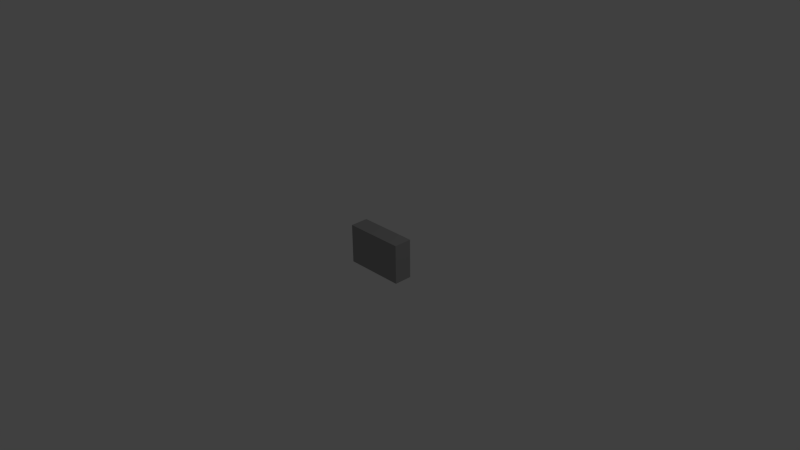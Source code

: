 # Source: 390k_0805.blend  (saved by Blender 2.73.0; exported with 4.5.12 LTS)
import bpy
from mathutils import Matrix  # noqa: F401  (used for matrix-valued properties, if any)

bpy.ops.wm.read_factory_settings(use_empty=True)
scene = bpy.context.scene
scene.name = 'Scene'

# ---- collections
col_collection_1 = bpy.data.collections.new('Collection 1'); scene.collection.children.link(col_collection_1)

# ---- materials (node trees are filled in below, after node groups)
mat_text = bpy.data.materials.new('Text')
mat_text.alpha_threshold = 0.0
mat_text.use_transparent_shadow = False
mat_text.diffuse_color = (1.0, 1.0, 1.0, 1.0)
mat_text.roughness = 0.5
mat_main_chassis = bpy.data.materials.new('Main_Chassis')
mat_main_chassis.alpha_threshold = 0.0
mat_main_chassis.use_transparent_shadow = False
mat_main_chassis.diffuse_color = (0.342, 0.342, 0.342, 1.0)
mat_main_chassis.specular_color = (0.8, 0.8, 0.8)
mat_main_chassis.roughness = 0.5
mat_middle = bpy.data.materials.new('Middle')
mat_middle.alpha_threshold = 0.0
mat_middle.use_transparent_shadow = False
mat_middle.diffuse_color = (0.0, 0.0, 0.0, 1.0)
mat_middle.roughness = 0.5

# ---- material node trees

# ---- world
world_world = bpy.data.worlds.new('World'); scene.world = world_world
world_world.color = (0.05088, 0.05088, 0.05088)
world_world.use_sun_shadow = False
world_world.sun_shadow_jitter_overblur = 0.0
world_world.cycles.sampling_method = 'MANUAL'
world_world.cycles.sample_map_resolution = 256

# ---- cameras
cam_camera = bpy.data.cameras.new('Camera')
cam_camera.clip_end = 100.0
cam_camera.lens = 35.0
cam_camera.sensor_width = 32.0
cam_camera.sensor_height = 18.0
cam_camera.ortho_scale = 7.314
cam_camera.dof.focus_distance = 0.0
cam_camera.dof.aperture_fstop = 128.0

# ---- lights
light_lamp = bpy.data.lights.new('Lamp', 'POINT')
light_lamp.transmission_factor = 0.0
light_lamp.cutoff_distance = 30.0
light_lamp.energy = 100.0
light_lamp.shadow_buffer_clip_start = 1.001
light_lamp.shadow_soft_size = 0.1
light_lamp.shadow_maximum_resolution = 0.006
light_lamp.use_absolute_resolution = True
light_lamp.cycles.use_multiple_importance_sampling = False

# ---- meshes
me_shapeindexedfaceset = bpy.data.meshes.new('ShapeIndexedFaceSet')
me_shapeindexedfaceset.from_pydata([(0.0, 0.0, 0.0), (-0.235, -0.27, 0.25), (-0.235, 0.27, 0.25), (0.235, 0.27, 0.25), (0.235, -0.27, 0.25), (-0.235, -0.27, 0.0), (-0.235, 0.27, 0.0), (0.235, 0.27, 0.0), (0.235, -0.27, 0.0), (-0.415, -0.27, 0.25), (-0.415, 0.27, 0.25), (-0.415, 0.27, 0.0), (-0.415, -0.27, 0.0), (0.415, 0.27, 0.25), (0.415, -0.27, 0.25), (0.415, -0.27, 0.0), (0.415, 0.27, 0.0)], [], [(1, 2, 10, 9), (1, 5, 8, 4), (1, 9, 12, 5), (2, 3, 7, 6), (2, 6, 11, 10), (3, 4, 14, 13), (3, 13, 16, 7), (4, 8, 15, 14), (5, 6, 7, 8), (5, 12, 11, 6), (7, 16, 15, 8), (9, 10, 11, 12), (13, 14, 15, 16)])
me_shapeindexedfaceset.materials.append(mat_main_chassis)
me_shapeindexedfaceset.use_remesh_preserve_volume = False
me_shapeindexedfaceset.use_remesh_preserve_attributes = False
me_shapeindexedfaceset.use_mirror_vertex_groups = False
me_shapeindexedfaceset.update()
me_shapeindexedfaceset_002 = bpy.data.meshes.new('ShapeIndexedFaceSet.002')
me_shapeindexedfaceset_002.from_pydata([(0.0, 0.0, 0.0), (-0.235, -0.27, 0.25), (-0.235, 0.27, 0.25), (0.235, 0.27, 0.25), (0.235, -0.27, 0.25)], [], [(1, 4, 3, 2)])
me_shapeindexedfaceset_002.materials.append(mat_middle)
me_shapeindexedfaceset_002.use_remesh_preserve_volume = False
me_shapeindexedfaceset_002.use_remesh_preserve_attributes = False
me_shapeindexedfaceset_002.use_mirror_vertex_groups = False
me_shapeindexedfaceset_002.update()

# ---- curves / text
txt_text = bpy.data.curves.new('Text', 'FONT')
txt_text.dimensions = '2D'
txt_text.body = '394'
txt_text.materials.append(mat_text)
txt_text.use_path_clamp = True
txt_text.bevel_resolution = 0
txt_text.extrude = 0.007

# ---- objects
ob_text = bpy.data.objects.new('Text', txt_text)
ob_shapeindexedfaceset_002 = bpy.data.objects.new('ShapeIndexedFaceSet.002', me_shapeindexedfaceset)
ob_shapeindexedfaceset_001 = bpy.data.objects.new('ShapeIndexedFaceSet.001', me_shapeindexedfaceset_002)
ob_lamp = bpy.data.objects.new('Lamp', light_lamp)
ob_camera = bpy.data.objects.new('Camera', cam_camera)

# ---- transforms, parenting, visibility, modifiers, constraints
ob_text.location = (0.2049, 0.2499, -0.09396)
ob_text.rotation_euler = (1.571, 0.0, 3.142)
ob_text.scale = (0.2745, 0.2745, 0.2745)
ob_text.lineart.crease_threshold = 0.0
ob_shapeindexedfaceset_002.location = (0.0, 0.0, 0.0)
ob_shapeindexedfaceset_002.rotation_euler = (1.571, -0.0, 3.142)
ob_shapeindexedfaceset_002.lineart.crease_threshold = 0.0
ob_shapeindexedfaceset_001.location = (0.0, 0.0, 0.0)
ob_shapeindexedfaceset_001.rotation_euler = (1.571, -0.0, 3.142)
ob_shapeindexedfaceset_001.lineart.crease_threshold = 0.0
ob_lamp.location = (4.076, 1.005, 5.904)
ob_lamp.rotation_euler = (0.6503, 0.05522, 1.866)
ob_lamp.lock_rotations_4d = False
ob_lamp.empty_display_type = 'ARROWS'
ob_lamp.color = (0.0, 0.0, 0.0, 0.0)
ob_lamp.lineart.crease_threshold = 0.0
ob_camera.location = (7.481, -6.508, 5.344)
ob_camera.rotation_euler = (1.109, 0.01082, 0.8149)
ob_camera.lock_rotations_4d = False
ob_camera.empty_display_type = 'ARROWS'
ob_camera.color = (0.0, 0.0, 0.0, 0.0)
ob_camera.display_type = 'WIRE'
ob_camera.lineart.crease_threshold = 0.0

# ---- collection membership
col_collection_1.objects.link(ob_text)
col_collection_1.objects.link(ob_shapeindexedfaceset_002)
col_collection_1.objects.link(ob_shapeindexedfaceset_001)
col_collection_1.objects.link(ob_lamp)
col_collection_1.objects.link(ob_camera)

# ---- scene / render settings (as saved in the file)
scene.camera = ob_camera
scene.frame_start = 1; scene.frame_end = 250; scene.frame_set(1)
scene.render.engine = 'BLENDER_EEVEE_NEXT'
scene.render.resolution_percentage = 50
scene.render.dither_intensity = 0.0
scene.cycles.use_denoising = False
scene.cycles.samples = 10
scene.cycles.sampling_pattern = 'TABULATED_SOBOL'
scene.cycles.light_sampling_threshold = 0.0
scene.cycles.use_adaptive_sampling = False
scene.cycles.use_light_tree = False
scene.cycles.blur_glossy = 0.0
scene.cycles.pixel_filter_type = 'GAUSSIAN'
scene.cycles.sample_clamp_indirect = 0.0
scene.view_settings.view_transform = 'Standard'
bpy.context.view_layer.update()
